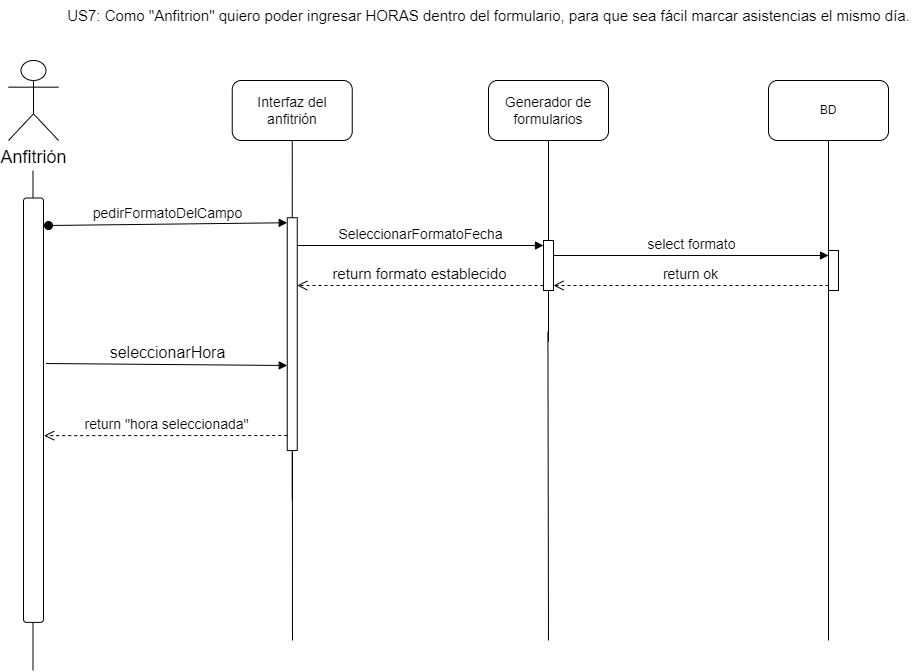

The diagram above was exported from draw.io. Its source (the exported page's mxGraphModel, read from the mxfile embedded in the PNG):
<mxGraphModel dx="1518" dy="2993" grid="1" gridSize="10" guides="1" tooltips="1" connect="1" arrows="1" fold="1" page="1" pageScale="1" pageWidth="827" pageHeight="1169" math="0" shadow="0">
  <root>
    <mxCell id="0" />
    <mxCell id="1" parent="0" />
    <mxCell id="uOSvV7oJKNCwWn-sRQsA-37" value="&lt;font style=&quot;font-size: 15px;&quot;&gt;US7: Como &quot;Anfitrion&quot; quiero poder ingresar HORAS dentro del formulario, para que sea fácil marcar asistencias el mismo día.&lt;/font&gt;" style="text;html=1;align=center;verticalAlign=middle;resizable=0;points=[];autosize=1;strokeColor=none;fillColor=none;" vertex="1" parent="1">
      <mxGeometry x="65" y="-1740" width="870" height="30" as="geometry" />
    </mxCell>
    <mxCell id="uOSvV7oJKNCwWn-sRQsA-58" value="&lt;font style=&quot;font-size: 14px;&quot;&gt;Interfaz del anfitrión&lt;/font&gt;" style="rounded=1;whiteSpace=wrap;html=1;" vertex="1" parent="1">
      <mxGeometry x="243.75" y="-1660" width="120" height="60" as="geometry" />
    </mxCell>
    <mxCell id="uOSvV7oJKNCwWn-sRQsA-59" value="" style="endArrow=none;html=1;rounded=0;entryX=0.5;entryY=1;entryDx=0;entryDy=0;" edge="1" parent="1" target="uOSvV7oJKNCwWn-sRQsA-58">
      <mxGeometry width="50" height="50" relative="1" as="geometry">
        <mxPoint x="304" y="-1100" as="sourcePoint" />
        <mxPoint x="493.75" y="-1320" as="targetPoint" />
      </mxGeometry>
    </mxCell>
    <mxCell id="uOSvV7oJKNCwWn-sRQsA-60" value="&lt;font style=&quot;font-size: 14px;&quot;&gt;Generador de formularios&lt;/font&gt;" style="rounded=1;whiteSpace=wrap;html=1;" vertex="1" parent="1">
      <mxGeometry x="500" y="-1660" width="120" height="60" as="geometry" />
    </mxCell>
    <mxCell id="uOSvV7oJKNCwWn-sRQsA-61" value="" style="endArrow=none;html=1;rounded=0;entryX=0.5;entryY=1;entryDx=0;entryDy=0;" edge="1" parent="1" source="uOSvV7oJKNCwWn-sRQsA-70" target="uOSvV7oJKNCwWn-sRQsA-60">
      <mxGeometry width="50" height="50" relative="1" as="geometry">
        <mxPoint x="560" y="-1100" as="sourcePoint" />
        <mxPoint x="750" y="-1320" as="targetPoint" />
      </mxGeometry>
    </mxCell>
    <mxCell id="uOSvV7oJKNCwWn-sRQsA-62" value="BD" style="rounded=1;whiteSpace=wrap;html=1;" vertex="1" parent="1">
      <mxGeometry x="780" y="-1660" width="120" height="60" as="geometry" />
    </mxCell>
    <mxCell id="uOSvV7oJKNCwWn-sRQsA-63" value="" style="endArrow=none;html=1;rounded=0;entryX=0.5;entryY=1;entryDx=0;entryDy=0;" edge="1" parent="1" target="uOSvV7oJKNCwWn-sRQsA-62">
      <mxGeometry width="50" height="50" relative="1" as="geometry">
        <mxPoint x="840" y="-1485" as="sourcePoint" />
        <mxPoint x="1010" y="-1320" as="targetPoint" />
      </mxGeometry>
    </mxCell>
    <mxCell id="uOSvV7oJKNCwWn-sRQsA-64" value="&lt;font style=&quot;font-size: 18px;&quot;&gt;Anfitrión&lt;/font&gt;" style="shape=umlActor;verticalLabelPosition=bottom;verticalAlign=top;html=1;outlineConnect=0;" vertex="1" parent="1">
      <mxGeometry x="20" y="-1680" width="50" height="80" as="geometry" />
    </mxCell>
    <mxCell id="uOSvV7oJKNCwWn-sRQsA-65" value="" style="endArrow=none;html=1;rounded=0;entryX=0.5;entryY=1;entryDx=0;entryDy=0;" edge="1" parent="1">
      <mxGeometry width="50" height="50" relative="1" as="geometry">
        <mxPoint x="44.5" y="-1070" as="sourcePoint" />
        <mxPoint x="44.5" y="-1570" as="targetPoint" />
      </mxGeometry>
    </mxCell>
    <mxCell id="uOSvV7oJKNCwWn-sRQsA-66" value="" style="rounded=1;whiteSpace=wrap;html=1;rotation=90;" vertex="1" parent="1">
      <mxGeometry x="-167.18" y="-1340.31" width="424.37" height="20" as="geometry" />
    </mxCell>
    <mxCell id="uOSvV7oJKNCwWn-sRQsA-67" value="&lt;span style=&quot;font-size: 14px;&quot;&gt;SeleccionarFormatoFecha&lt;/span&gt;" style="html=1;verticalAlign=bottom;endArrow=block;curved=0;rounded=0;entryX=0;entryY=0;entryDx=0;entryDy=5;" edge="1" parent="1" source="uOSvV7oJKNCwWn-sRQsA-73" target="uOSvV7oJKNCwWn-sRQsA-70">
      <mxGeometry x="0.0025" relative="1" as="geometry">
        <mxPoint x="315.5899999999997" y="-1494.7125" as="sourcePoint" />
        <mxPoint as="offset" />
      </mxGeometry>
    </mxCell>
    <mxCell id="uOSvV7oJKNCwWn-sRQsA-68" value="&lt;font style=&quot;font-size: 15px;&quot;&gt;return formato establecido&lt;/font&gt;" style="html=1;verticalAlign=bottom;endArrow=open;dashed=1;endSize=8;curved=0;rounded=0;exitX=0;exitY=1;exitDx=0;exitDy=-5;" edge="1" parent="1" source="uOSvV7oJKNCwWn-sRQsA-70" target="uOSvV7oJKNCwWn-sRQsA-73">
      <mxGeometry relative="1" as="geometry">
        <mxPoint x="315.5899999999997" y="-1395.5324999999998" as="targetPoint" />
      </mxGeometry>
    </mxCell>
    <mxCell id="uOSvV7oJKNCwWn-sRQsA-69" value="" style="endArrow=none;html=1;rounded=0;entryX=0.5;entryY=1;entryDx=0;entryDy=0;" edge="1" parent="1" target="uOSvV7oJKNCwWn-sRQsA-70">
      <mxGeometry width="50" height="50" relative="1" as="geometry">
        <mxPoint x="560" y="-1398.75" as="sourcePoint" />
        <mxPoint x="560" y="-1600" as="targetPoint" />
      </mxGeometry>
    </mxCell>
    <mxCell id="uOSvV7oJKNCwWn-sRQsA-70" value="" style="html=1;points=[[0,0,0,0,5],[0,1,0,0,-5],[1,0,0,0,5],[1,1,0,0,-5]];perimeter=orthogonalPerimeter;outlineConnect=0;targetShapes=umlLifeline;portConstraint=eastwest;newEdgeStyle={&quot;curved&quot;:0,&quot;rounded&quot;:0};" vertex="1" parent="1">
      <mxGeometry x="555" y="-1500" width="10" height="50" as="geometry" />
    </mxCell>
    <mxCell id="uOSvV7oJKNCwWn-sRQsA-71" value="" style="endArrow=none;html=1;rounded=0;entryX=0.5;entryY=1;entryDx=0;entryDy=0;" edge="1" parent="1" source="uOSvV7oJKNCwWn-sRQsA-73">
      <mxGeometry width="50" height="50" relative="1" as="geometry">
        <mxPoint x="300" y="-1070" as="sourcePoint" />
        <mxPoint x="303.75" y="-1240" as="targetPoint" />
      </mxGeometry>
    </mxCell>
    <mxCell id="uOSvV7oJKNCwWn-sRQsA-72" value="&lt;font style=&quot;font-size: 14px;&quot;&gt;pedirFormatoDelCampo&lt;/font&gt;" style="html=1;verticalAlign=bottom;startArrow=oval;endArrow=block;startSize=8;curved=0;rounded=0;entryX=0;entryY=0;entryDx=0;entryDy=5;" edge="1" parent="1" target="uOSvV7oJKNCwWn-sRQsA-73">
      <mxGeometry relative="1" as="geometry">
        <mxPoint x="60" y="-1515" as="sourcePoint" />
      </mxGeometry>
    </mxCell>
    <mxCell id="uOSvV7oJKNCwWn-sRQsA-73" value="" style="html=1;points=[[0,0,0,0,5],[0,1,0,0,-5],[1,0,0,0,5],[1,1,0,0,-5]];perimeter=orthogonalPerimeter;outlineConnect=0;targetShapes=umlLifeline;portConstraint=eastwest;newEdgeStyle={&quot;curved&quot;:0,&quot;rounded&quot;:0};" vertex="1" parent="1">
      <mxGeometry x="298.75" y="-1522.75" width="10" height="232.75" as="geometry" />
    </mxCell>
    <mxCell id="uOSvV7oJKNCwWn-sRQsA-74" value="" style="endArrow=none;html=1;rounded=0;entryX=0.5;entryY=1;entryDx=0;entryDy=0;" edge="1" parent="1">
      <mxGeometry width="50" height="50" relative="1" as="geometry">
        <mxPoint x="560" y="-1100" as="sourcePoint" />
        <mxPoint x="559.41" y="-1409" as="targetPoint" />
      </mxGeometry>
    </mxCell>
    <mxCell id="uOSvV7oJKNCwWn-sRQsA-75" value="" style="endArrow=none;html=1;rounded=0;entryX=0.5;entryY=1;entryDx=0;entryDy=0;" edge="1" parent="1">
      <mxGeometry width="50" height="50" relative="1" as="geometry">
        <mxPoint x="840" y="-1100" as="sourcePoint" />
        <mxPoint x="840" y="-1450" as="targetPoint" />
      </mxGeometry>
    </mxCell>
    <mxCell id="uOSvV7oJKNCwWn-sRQsA-76" value="" style="html=1;points=[[0,0,0,0,5],[0,1,0,0,-5],[1,0,0,0,5],[1,1,0,0,-5]];perimeter=orthogonalPerimeter;outlineConnect=0;targetShapes=umlLifeline;portConstraint=eastwest;newEdgeStyle={&quot;curved&quot;:0,&quot;rounded&quot;:0};" vertex="1" parent="1">
      <mxGeometry x="840" y="-1490" width="10" height="40" as="geometry" />
    </mxCell>
    <mxCell id="uOSvV7oJKNCwWn-sRQsA-77" value="&lt;font style=&quot;font-size: 14px;&quot;&gt;select formato&lt;/font&gt;" style="html=1;verticalAlign=bottom;endArrow=block;curved=0;rounded=0;entryX=0;entryY=0;entryDx=0;entryDy=5;" edge="1" parent="1" source="uOSvV7oJKNCwWn-sRQsA-70" target="uOSvV7oJKNCwWn-sRQsA-76">
      <mxGeometry relative="1" as="geometry">
        <mxPoint x="770" y="-1485" as="sourcePoint" />
      </mxGeometry>
    </mxCell>
    <mxCell id="uOSvV7oJKNCwWn-sRQsA-78" value="&lt;font style=&quot;font-size: 14px;&quot;&gt;return ok&lt;/font&gt;" style="html=1;verticalAlign=bottom;endArrow=open;dashed=1;endSize=8;curved=0;rounded=0;exitX=0;exitY=1;exitDx=0;exitDy=-5;" edge="1" parent="1" source="uOSvV7oJKNCwWn-sRQsA-76" target="uOSvV7oJKNCwWn-sRQsA-70">
      <mxGeometry relative="1" as="geometry">
        <mxPoint x="770" y="-1415" as="targetPoint" />
      </mxGeometry>
    </mxCell>
    <mxCell id="uOSvV7oJKNCwWn-sRQsA-80" value="&lt;font size=&quot;3&quot;&gt;seleccionarHora&lt;/font&gt;" style="html=1;verticalAlign=bottom;endArrow=block;curved=0;rounded=0;entryX=0;entryY=0;entryDx=0;entryDy=5;exitX=0.39;exitY=-0.126;exitDx=0;exitDy=0;exitPerimeter=0;" edge="1" parent="1" source="uOSvV7oJKNCwWn-sRQsA-66">
      <mxGeometry relative="1" as="geometry">
        <mxPoint x="228.75" y="-1375" as="sourcePoint" />
        <mxPoint x="298.75" y="-1375" as="targetPoint" />
      </mxGeometry>
    </mxCell>
    <mxCell id="uOSvV7oJKNCwWn-sRQsA-81" value="&lt;font style=&quot;font-size: 14px;&quot;&gt;return &quot;hora seleccionada&quot;&lt;/font&gt;" style="html=1;verticalAlign=bottom;endArrow=open;dashed=1;endSize=8;curved=0;rounded=0;exitX=0;exitY=1;exitDx=0;exitDy=-5;entryX=0.56;entryY=-0.032;entryDx=0;entryDy=0;entryPerimeter=0;" edge="1" parent="1" target="uOSvV7oJKNCwWn-sRQsA-66">
      <mxGeometry x="-0.0031" relative="1" as="geometry">
        <mxPoint x="228.75" y="-1305" as="targetPoint" />
        <mxPoint x="298.75" y="-1305" as="sourcePoint" />
        <mxPoint as="offset" />
      </mxGeometry>
    </mxCell>
  </root>
</mxGraphModel>